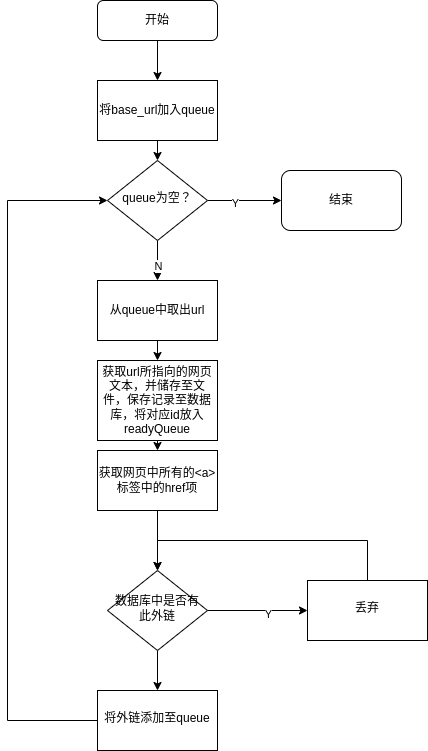

The diagram above was exported from draw.io. Its source (the exported page's mxGraphModel, read from the mxfile embedded in the PNG):
<mxGraphModel dx="1350" dy="773" grid="1" gridSize="10" guides="1" tooltips="1" connect="1" arrows="1" fold="1" page="1" pageScale="1" pageWidth="827" pageHeight="1169" math="0" shadow="0">
  <root>
    <mxCell id="WIyWlLk6GJQsqaUBKTNV-0" />
    <mxCell id="WIyWlLk6GJQsqaUBKTNV-1" parent="WIyWlLk6GJQsqaUBKTNV-0" />
    <mxCell id="EFPF09-li1PC5IEUEoCh-1" style="edgeStyle=orthogonalEdgeStyle;rounded=0;orthogonalLoop=1;jettySize=auto;html=1;exitX=0.5;exitY=1;exitDx=0;exitDy=0;entryX=0.5;entryY=0;entryDx=0;entryDy=0;" edge="1" parent="WIyWlLk6GJQsqaUBKTNV-1" source="WIyWlLk6GJQsqaUBKTNV-3" target="EFPF09-li1PC5IEUEoCh-0">
      <mxGeometry relative="1" as="geometry" />
    </mxCell>
    <mxCell id="WIyWlLk6GJQsqaUBKTNV-3" value="开始" style="rounded=1;whiteSpace=wrap;html=1;fontSize=12;glass=0;strokeWidth=1;shadow=0;" parent="WIyWlLk6GJQsqaUBKTNV-1" vertex="1">
      <mxGeometry x="170" y="20" width="120" height="40" as="geometry" />
    </mxCell>
    <mxCell id="EFPF09-li1PC5IEUEoCh-7" style="edgeStyle=orthogonalEdgeStyle;rounded=0;orthogonalLoop=1;jettySize=auto;html=1;exitX=0.5;exitY=1;exitDx=0;exitDy=0;entryX=0.5;entryY=0;entryDx=0;entryDy=0;" edge="1" parent="WIyWlLk6GJQsqaUBKTNV-1" source="EFPF09-li1PC5IEUEoCh-0" target="EFPF09-li1PC5IEUEoCh-6">
      <mxGeometry relative="1" as="geometry" />
    </mxCell>
    <mxCell id="EFPF09-li1PC5IEUEoCh-0" value="将base_url加入queue" style="rounded=0;whiteSpace=wrap;html=1;" vertex="1" parent="WIyWlLk6GJQsqaUBKTNV-1">
      <mxGeometry x="170" y="100" width="120" height="60" as="geometry" />
    </mxCell>
    <mxCell id="EFPF09-li1PC5IEUEoCh-12" style="edgeStyle=orthogonalEdgeStyle;rounded=0;orthogonalLoop=1;jettySize=auto;html=1;exitX=0.5;exitY=1;exitDx=0;exitDy=0;entryX=0.5;entryY=0;entryDx=0;entryDy=0;" edge="1" parent="WIyWlLk6GJQsqaUBKTNV-1" source="EFPF09-li1PC5IEUEoCh-3" target="EFPF09-li1PC5IEUEoCh-4">
      <mxGeometry relative="1" as="geometry" />
    </mxCell>
    <mxCell id="EFPF09-li1PC5IEUEoCh-3" value="从queue中取出url" style="rounded=0;whiteSpace=wrap;html=1;" vertex="1" parent="WIyWlLk6GJQsqaUBKTNV-1">
      <mxGeometry x="170" y="300" width="120" height="60" as="geometry" />
    </mxCell>
    <mxCell id="EFPF09-li1PC5IEUEoCh-13" style="edgeStyle=orthogonalEdgeStyle;rounded=0;orthogonalLoop=1;jettySize=auto;html=1;exitX=0.5;exitY=1;exitDx=0;exitDy=0;entryX=0.5;entryY=0;entryDx=0;entryDy=0;" edge="1" parent="WIyWlLk6GJQsqaUBKTNV-1" source="EFPF09-li1PC5IEUEoCh-4" target="EFPF09-li1PC5IEUEoCh-5">
      <mxGeometry relative="1" as="geometry" />
    </mxCell>
    <mxCell id="EFPF09-li1PC5IEUEoCh-4" value="获取url所指向的网页文本，并储存至文件，保存记录至数据库，将对应id放入readyQueue" style="rounded=0;whiteSpace=wrap;html=1;" vertex="1" parent="WIyWlLk6GJQsqaUBKTNV-1">
      <mxGeometry x="170" y="380" width="120" height="80" as="geometry" />
    </mxCell>
    <mxCell id="EFPF09-li1PC5IEUEoCh-15" value="" style="edgeStyle=orthogonalEdgeStyle;rounded=0;orthogonalLoop=1;jettySize=auto;html=1;entryX=0.5;entryY=0;entryDx=0;entryDy=0;" edge="1" parent="WIyWlLk6GJQsqaUBKTNV-1" source="EFPF09-li1PC5IEUEoCh-5" target="EFPF09-li1PC5IEUEoCh-17">
      <mxGeometry relative="1" as="geometry">
        <mxPoint x="230" y="610" as="targetPoint" />
      </mxGeometry>
    </mxCell>
    <mxCell id="EFPF09-li1PC5IEUEoCh-5" value="获取网页中所有的&amp;lt;a&amp;gt;标签中的href项" style="rounded=0;whiteSpace=wrap;html=1;" vertex="1" parent="WIyWlLk6GJQsqaUBKTNV-1">
      <mxGeometry x="170" y="470" width="120" height="60" as="geometry" />
    </mxCell>
    <mxCell id="EFPF09-li1PC5IEUEoCh-8" style="edgeStyle=orthogonalEdgeStyle;rounded=0;orthogonalLoop=1;jettySize=auto;html=1;exitX=0.5;exitY=1;exitDx=0;exitDy=0;entryX=0.5;entryY=0;entryDx=0;entryDy=0;" edge="1" parent="WIyWlLk6GJQsqaUBKTNV-1" source="EFPF09-li1PC5IEUEoCh-6" target="EFPF09-li1PC5IEUEoCh-3">
      <mxGeometry relative="1" as="geometry">
        <mxPoint x="230" y="330" as="targetPoint" />
        <Array as="points">
          <mxPoint x="230" y="300" />
          <mxPoint x="230" y="300" />
        </Array>
      </mxGeometry>
    </mxCell>
    <mxCell id="EFPF09-li1PC5IEUEoCh-10" value="N" style="edgeLabel;html=1;align=center;verticalAlign=middle;resizable=0;points=[];" vertex="1" connectable="0" parent="EFPF09-li1PC5IEUEoCh-8">
      <mxGeometry x="0.2545" relative="1" as="geometry">
        <mxPoint as="offset" />
      </mxGeometry>
    </mxCell>
    <mxCell id="EFPF09-li1PC5IEUEoCh-9" style="edgeStyle=orthogonalEdgeStyle;rounded=0;orthogonalLoop=1;jettySize=auto;html=1;exitX=1;exitY=0.5;exitDx=0;exitDy=0;entryX=0;entryY=0.5;entryDx=0;entryDy=0;" edge="1" parent="WIyWlLk6GJQsqaUBKTNV-1" source="EFPF09-li1PC5IEUEoCh-6" target="EFPF09-li1PC5IEUEoCh-27">
      <mxGeometry relative="1" as="geometry">
        <mxPoint x="340" y="220" as="targetPoint" />
      </mxGeometry>
    </mxCell>
    <mxCell id="EFPF09-li1PC5IEUEoCh-11" value="Y" style="edgeLabel;html=1;align=center;verticalAlign=middle;resizable=0;points=[];" vertex="1" connectable="0" parent="EFPF09-li1PC5IEUEoCh-9">
      <mxGeometry x="-0.26" y="-2" relative="1" as="geometry">
        <mxPoint as="offset" />
      </mxGeometry>
    </mxCell>
    <mxCell id="EFPF09-li1PC5IEUEoCh-6" value="queue为空？" style="rhombus;whiteSpace=wrap;html=1;shadow=0;fontFamily=Helvetica;fontSize=12;align=center;strokeWidth=1;spacing=6;spacingTop=-4;" vertex="1" parent="WIyWlLk6GJQsqaUBKTNV-1">
      <mxGeometry x="180" y="180" width="100" height="80" as="geometry" />
    </mxCell>
    <mxCell id="EFPF09-li1PC5IEUEoCh-19" value="" style="edgeStyle=orthogonalEdgeStyle;rounded=0;orthogonalLoop=1;jettySize=auto;html=1;" edge="1" parent="WIyWlLk6GJQsqaUBKTNV-1" source="EFPF09-li1PC5IEUEoCh-17" target="EFPF09-li1PC5IEUEoCh-18">
      <mxGeometry relative="1" as="geometry" />
    </mxCell>
    <mxCell id="EFPF09-li1PC5IEUEoCh-22" value="Y" style="edgeLabel;html=1;align=center;verticalAlign=middle;resizable=0;points=[];" vertex="1" connectable="0" parent="EFPF09-li1PC5IEUEoCh-19">
      <mxGeometry x="0.2" y="-3" relative="1" as="geometry">
        <mxPoint as="offset" />
      </mxGeometry>
    </mxCell>
    <mxCell id="EFPF09-li1PC5IEUEoCh-21" value="" style="edgeStyle=orthogonalEdgeStyle;rounded=0;orthogonalLoop=1;jettySize=auto;html=1;" edge="1" parent="WIyWlLk6GJQsqaUBKTNV-1" source="EFPF09-li1PC5IEUEoCh-17" target="EFPF09-li1PC5IEUEoCh-20">
      <mxGeometry relative="1" as="geometry" />
    </mxCell>
    <mxCell id="EFPF09-li1PC5IEUEoCh-17" value="数据库中是否有此外链" style="rhombus;whiteSpace=wrap;html=1;shadow=0;fontFamily=Helvetica;fontSize=12;align=center;strokeWidth=1;spacing=6;spacingTop=-4;" vertex="1" parent="WIyWlLk6GJQsqaUBKTNV-1">
      <mxGeometry x="180" y="590" width="100" height="80" as="geometry" />
    </mxCell>
    <mxCell id="EFPF09-li1PC5IEUEoCh-24" style="edgeStyle=orthogonalEdgeStyle;rounded=0;orthogonalLoop=1;jettySize=auto;html=1;exitX=0.5;exitY=0;exitDx=0;exitDy=0;entryX=0.5;entryY=0;entryDx=0;entryDy=0;" edge="1" parent="WIyWlLk6GJQsqaUBKTNV-1" source="EFPF09-li1PC5IEUEoCh-18" target="EFPF09-li1PC5IEUEoCh-17">
      <mxGeometry relative="1" as="geometry">
        <Array as="points">
          <mxPoint x="440" y="560" />
          <mxPoint x="230" y="560" />
        </Array>
      </mxGeometry>
    </mxCell>
    <mxCell id="EFPF09-li1PC5IEUEoCh-18" value="丢弃" style="whiteSpace=wrap;html=1;shadow=0;strokeWidth=1;spacing=6;spacingTop=-4;" vertex="1" parent="WIyWlLk6GJQsqaUBKTNV-1">
      <mxGeometry x="380" y="600" width="120" height="60" as="geometry" />
    </mxCell>
    <mxCell id="EFPF09-li1PC5IEUEoCh-26" style="edgeStyle=orthogonalEdgeStyle;rounded=0;orthogonalLoop=1;jettySize=auto;html=1;entryX=0;entryY=0.5;entryDx=0;entryDy=0;" edge="1" parent="WIyWlLk6GJQsqaUBKTNV-1" source="EFPF09-li1PC5IEUEoCh-20" target="EFPF09-li1PC5IEUEoCh-6">
      <mxGeometry relative="1" as="geometry">
        <mxPoint x="80" y="210" as="targetPoint" />
        <Array as="points">
          <mxPoint x="80" y="740" />
          <mxPoint x="80" y="220" />
        </Array>
      </mxGeometry>
    </mxCell>
    <mxCell id="EFPF09-li1PC5IEUEoCh-20" value="&lt;span&gt;将外链添加至queue&lt;/span&gt;" style="whiteSpace=wrap;html=1;shadow=0;strokeWidth=1;spacing=6;spacingTop=-4;" vertex="1" parent="WIyWlLk6GJQsqaUBKTNV-1">
      <mxGeometry x="170" y="710" width="120" height="60" as="geometry" />
    </mxCell>
    <mxCell id="EFPF09-li1PC5IEUEoCh-27" value="结束" style="rounded=1;whiteSpace=wrap;html=1;" vertex="1" parent="WIyWlLk6GJQsqaUBKTNV-1">
      <mxGeometry x="354" y="190" width="120" height="60" as="geometry" />
    </mxCell>
  </root>
</mxGraphModel>